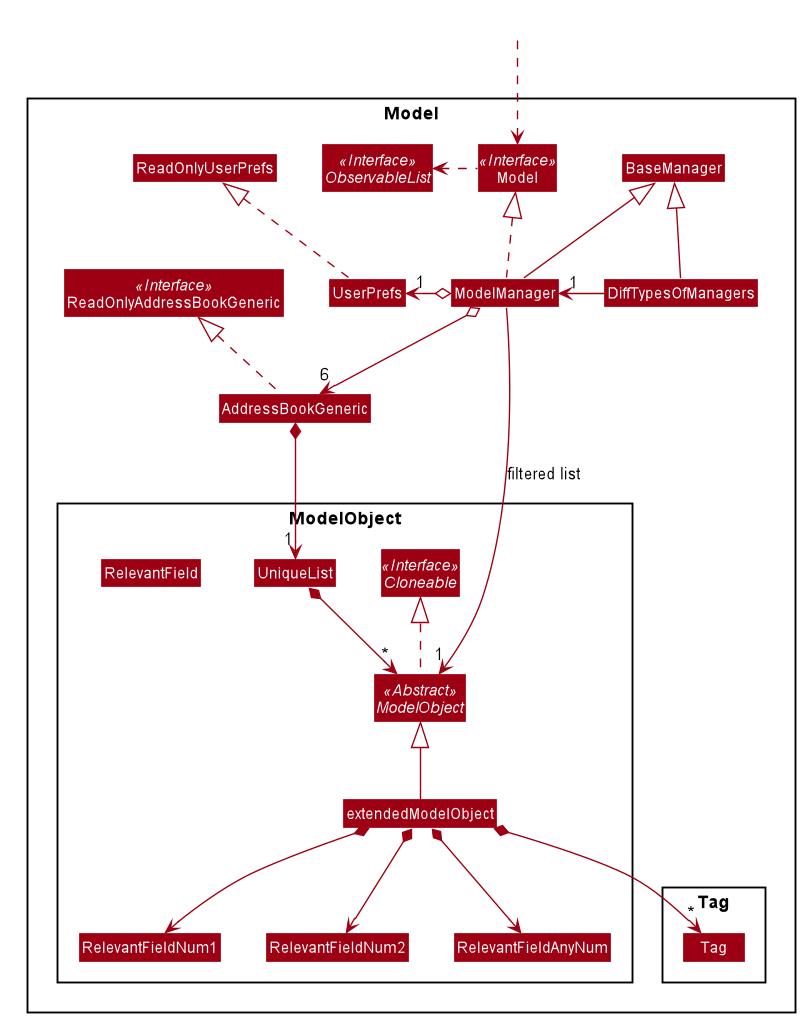

The diagram above was rendered by PlantUML. Its source (embedded in the PNG):
@startuml








skinparam BackgroundColor #FFFFFFF

skinparam Shadowing false

skinparam Class {
    FontColor #FFFFFF
    BorderThickness 1
    BorderColor #FFFFFF
    StereotypeFontColor #FFFFFF
    FontName Arial
}

skinparam Actor {
    BorderColor #000000
    Color #000000
    FontName Arial
}

skinparam Sequence {
    MessageAlign center
    BoxFontSize 15
    BoxPadding 0
    BoxFontColor #FFFFFF
    FontName Arial
}

skinparam Participant {
    FontColor #FFFFFFF
    Padding 20
}

skinparam MinClassWidth 50
skinparam ParticipantPadding 10
skinparam Shadowing false
skinparam DefaultTextAlignment center
skinparam packageStyle Rectangle

hide footbox
hide members
hide circle
skinparam arrowThickness 1.1
skinparam arrowColor #9D0012
skinparam classBackgroundColor #9D0012

Package Model <<Rectangle>>{
Interface ReadOnlyAddressBookGeneric <<Interface>>
Interface Model <<Interface>>
Interface ObservableList <<Interface>>
Class AddressBookGeneric
Class ReadOnlyAddressBookGeneric
Class Model
Class ModelManager
Class UserPrefs
Class ReadOnlyUserPrefs
Class BaseManager
Class DiffTypesOfManagers
Class ModelObject

Package ModelObject {
Abstract Class ModelObject <<Abstract>>
Interface Cloneable <<Interface>>
Class UniqueList
Class extendedModelObject
Class RelevantFieldNum1
Class RelevantFieldNum2
Class RelevantFieldAnyNum
Class RelevantField
}

Package Tag {
Class Tag
}
}

Class HiddenOutside #FFFFFF
HiddenOutside ..> Model

AddressBookGeneric .up.|> ReadOnlyAddressBookGeneric

BaseManager <|-- DiffTypesOfManagers
BaseManager <|-- ModelManager
DiffTypesOfManagers -left> "1" ModelManager
ModelManager .up.|> Model
Model .left.> ObservableList
ModelManager o--> "6" AddressBookGeneric
ModelManager o-left-> "1" UserPrefs
UserPrefs .up.|> ReadOnlyUserPrefs


AddressBookGeneric *--> "1" UniqueList
UniqueList *--> "*" ModelObject
ModelObject .up.|> Cloneable
extendedModelObject -up-|> ModelObject
extendedModelObject *--> RelevantFieldNum1
extendedModelObject *--> RelevantFieldNum2
extendedModelObject *--> RelevantFieldAnyNum
extendedModelObject *--> "*" Tag

RelevantFieldNum1 -[hidden]right-> RelevantFieldNum2

ModelManager -->"1" ModelObject : filtered list
@enduml